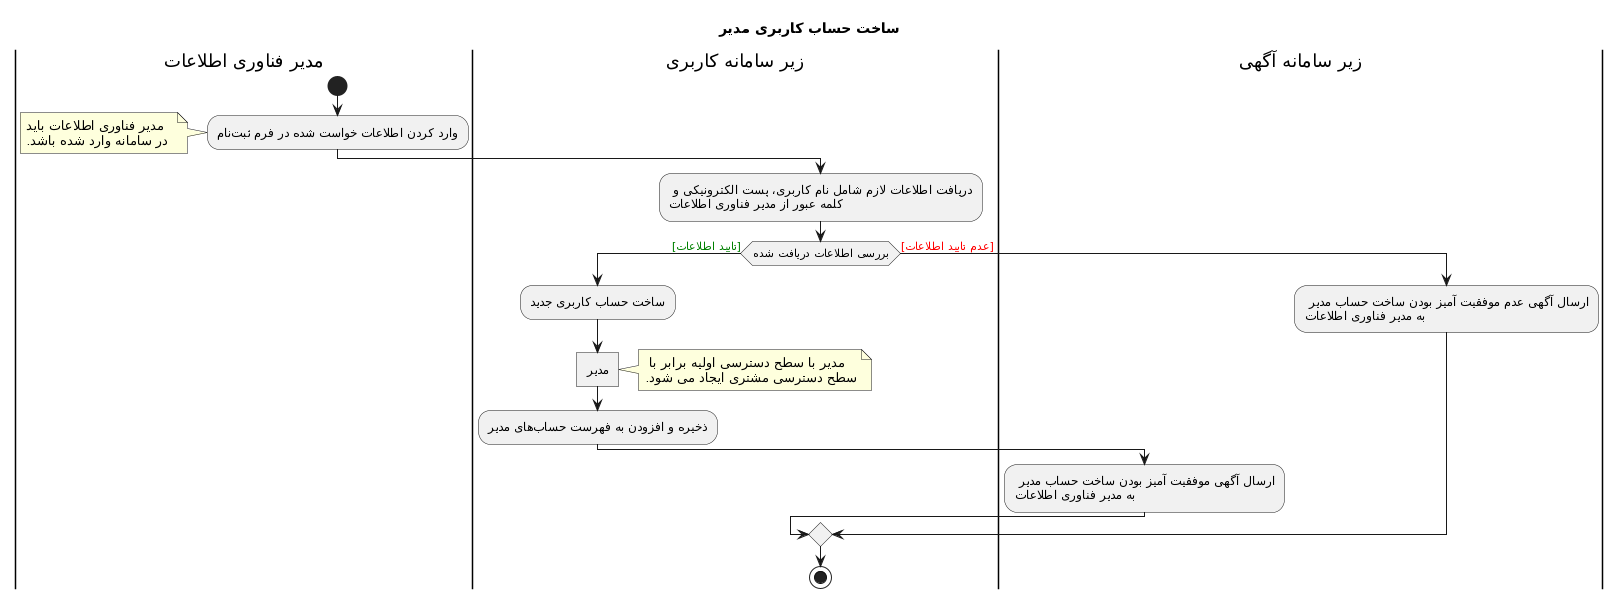

The diagram above was rendered by PlantUML. Its source (embedded in the PNG):
@startuml
Title ساخت حساب کاربری مدیر
!theme _none_ 
|مدیر فناوری اطلاعات|
start
:وارد کردن اطلاعات خواست شده در فرم ثبتنام;
note left: مدیر فناوری اطلاعات باید\n در سامانه وارد شده باشد.
|زیر سامانه کاربری|
:دریافت اطلاعات لازم شامل نام کاربری، پست الکترونیکی و \nکلمه عبور از مدیر فناوری اطلاعات;
if (بررسی اطلاعات دریافت شده) then (<color:green>[تایید اطلاعات])
  :ساخت حساب کاربری جدید;
  :مدیر]
  note right: مدیر با سطح دسترسی اولیه برابر با \nسطح دسترسی مشتری ایجاد می شود.
  :ذخیره و افزودن به فهرست حسابهای مدیر;
|زیر سامانه آگهی|
  :ارسال آگهی موفقیت آمیز بودن ساخت حساب مدیر \nبه مدیر فناوری اطلاعات;
else (<color:red>[عدم تایید اطلاعات])
|زیر سامانه آگهی|
  :ارسال آگهی عدم موفقیت آمیز بودن ساخت حساب مدیر \nبه مدیر فناوری اطلاعات;
|زیر سامانه کاربری|
endif
stop
@enduml